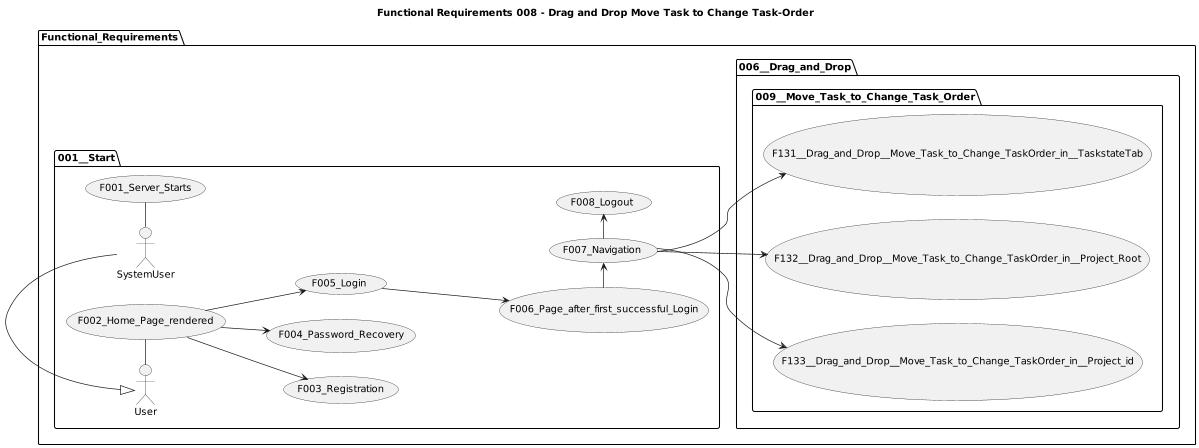

The diagram above was rendered by PlantUML. Its source (embedded in the PNG):
@startuml

title Functional Requirements 008 - Drag and Drop Move Task to Change Task-Order

left to right direction
'top to bottom direction

'https://plantuml.com/use-case-diagram

scale 1200 width

package Functional_Requirements {

  package 001__Start {
    SystemUser - (F001_Server_Starts)
    User - (F002_Home_Page_rendered)
    (F002_Home_Page_rendered) --> (F003_Registration)
    (F002_Home_Page_rendered) --> (F004_Password_Recovery)
    (F002_Home_Page_rendered) --> (F005_Login)
    (F005_Login) ---> (F006_Page_after_first_successful_Login)
    (F006_Page_after_first_successful_Login) -> (F007_Navigation)
    (F007_Navigation) -> (F008_Logout)

    User <|- SystemUser
  }

  package 006__Drag_and_Drop {

    package 009__Move_Task_to_Change_Task_Order {
      (F007_Navigation) --> (F131__Drag_and_Drop__Move_Task_to_Change_TaskOrder_in__TaskstateTab)
      (F007_Navigation) --> (F132__Drag_and_Drop__Move_Task_to_Change_TaskOrder_in__Project_Root)
      (F007_Navigation) --> (F133__Drag_and_Drop__Move_Task_to_Change_TaskOrder_in__Project_id)
    }
  }

}
@enduml